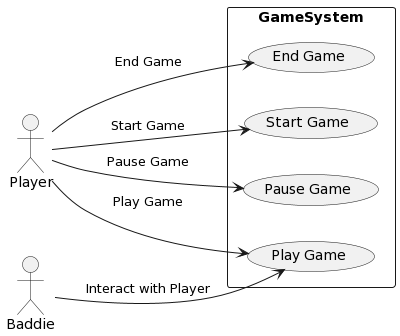

The diagram above was rendered by PlantUML. Its source (embedded in the PNG):
@startuml
left to right direction
actor Player
actor Baddie

rectangle GameSystem {
  usecase "Start Game" as UC1
  usecase "Play Game" as UC2
  usecase "Pause Game" as UC3
  usecase "End Game" as UC4
}

Player --> UC1 : Start Game
Player --> UC2 : Play Game
Player --> UC3 : Pause Game
Player --> UC4 : End Game

Baddie --> UC2 : Interact with Player
@enduml